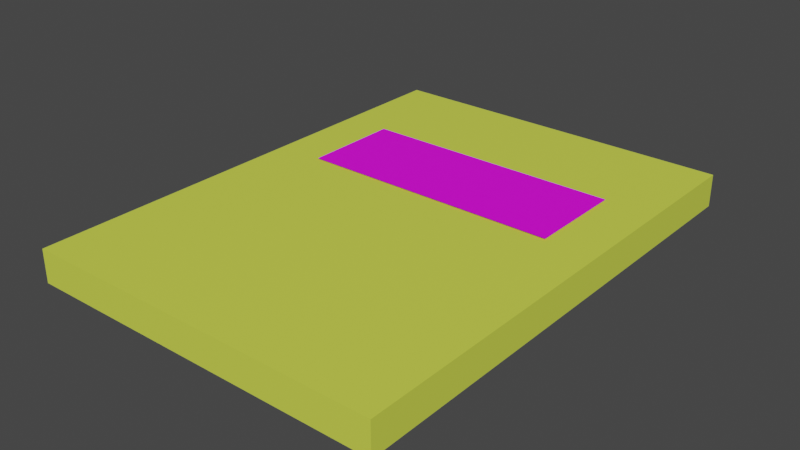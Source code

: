 # Source: folder.blend  (saved by Blender 3.3.6; exported with 4.5.12 LTS)
import bpy
from mathutils import Matrix  # noqa: F401  (used for matrix-valued properties, if any)

bpy.ops.wm.read_factory_settings(use_empty=True)
scene = bpy.context.scene
scene.name = 'Scene'

# ---- images (referenced by path relative to the original .blend; pixels are not part of the script)
import os
ASSET_DIR = os.environ.get("B2B_ASSET_DIR", "")  # directory of the original .blend (textures are referenced by path, not embedded)
HERE = os.path.dirname(os.path.abspath(__file__))  # packed textures are extracted next to this script under _unpacked/

def load_image(name, relpath, width, height, colorspace="sRGB"):
    """Load a texture the original file referenced (path relative to the .blend, or extracted next to this script)."""
    p = next((c for c in (os.path.join(HERE, relpath), os.path.join(ASSET_DIR, relpath)) if relpath and os.path.exists(c)), "")
    if p:
        img = bpy.data.images.load(p, check_existing=True)
        img.name = name
    else:  # same state as the original file: an image datablock whose file is absent (Cycles renders it pink)
        img = bpy.data.images.new(name, width, height)
        img.source = "FILE"
        img.filepath = "//" + (relpath or name)
    img.colorspace_settings.name = colorspace
    return img
img_folder_png = load_image('folder.png', 'folder.png', 1024, 1024, 'sRGB')

# ---- materials (node trees are filled in below, after node groups)
mat_material_001 = bpy.data.materials.new('Material.001')
mat_material_001.use_transparent_shadow = False
mat_label = bpy.data.materials.new('label')
mat_label.use_transparent_shadow = False

# ---- material node trees
mat_material_001.use_nodes = True; mat_material_001.node_tree.nodes.clear()
_N = mat_material_001.node_tree.nodes; _L = mat_material_001.node_tree.links
n0 = _N.new('ShaderNodeBsdfPrincipled'); n0.name = 'Principled BSDF'; n0.location = (10, 300)
n0.distribution = 'GGX'
n0.subsurface_method = 'RANDOM_WALK_SKIN'
n0.inputs[0].default_value = (0.6856, 0.8, 0.07893, 1.0)
n0.inputs[3].default_value = 1.45
n0.inputs[27].default_value = (0.0, 0.0, 0.0, 1.0)
n0.inputs[28].default_value = 1.0
n1 = _N.new('ShaderNodeOutputMaterial'); n1.name = 'Material Output'; n1.location = (300, 300)
_L.new(n0.outputs[0], n1.inputs[0])
n1.is_active_output = True
mat_label.use_nodes = True; mat_label.node_tree.nodes.clear()
_N = mat_label.node_tree.nodes; _L = mat_label.node_tree.links
n0 = _N.new('ShaderNodeBsdfPrincipled'); n0.name = 'Principled BSDF'; n0.location = (10, 300)
n0.distribution = 'GGX'
n0.subsurface_method = 'RANDOM_WALK_SKIN'
n0.inputs[3].default_value = 1.45
n0.inputs[27].default_value = (0.0, 0.0, 0.0, 1.0)
n0.inputs[28].default_value = 1.0
n1 = _N.new('ShaderNodeOutputMaterial'); n1.name = 'Material Output'; n1.location = (300, 300)
n2 = _N.new('ShaderNodeTexImage'); n2.name = 'Image Texture'; n2.location = (-280, 280)
n2.image = img_folder_png
_L.new(n0.outputs[0], n1.inputs[0])
_L.new(n2.outputs[0], n0.inputs[0])
n1.is_active_output = True

# ---- world
world_world = bpy.data.worlds.new('World'); scene.world = world_world
world_world.use_nodes = True; world_world.node_tree.nodes.clear()
_N = world_world.node_tree.nodes; _L = world_world.node_tree.links
n0 = _N.new('ShaderNodeOutputWorld'); n0.name = 'World Output'; n0.location = (300, 300)
n1 = _N.new('ShaderNodeBackground'); n1.name = 'Background'; n1.location = (10, 300)
n1.inputs[0].default_value = (0.05088, 0.05088, 0.05088, 1.0)
_L.new(n1.outputs[0], n0.inputs[0])
n0.is_active_output = True
world_world.color = (0.05088, 0.05088, 0.05088)
world_world.use_sun_shadow = False
world_world.sun_shadow_jitter_overblur = 0.0

# ---- meshes
me_cube_001 = bpy.data.meshes.new('Cube.001')
me_cube_001.from_pydata([(-0.11, -0.15, -0.01), (-0.11, -0.15, 0.01), (-0.11, 0.15, -0.01), (-0.11, 0.15, 0.01), (0.11, -0.15, -0.01), (0.11, -0.15, 0.01), (0.11, 0.15, -0.01), (0.11, 0.15, 0.01), (-0.08, 0.02, 0.011), (0.08, 0.02, 0.011), (-0.08, 0.08, 0.011), (0.08, 0.08, 0.011)], [], [(0, 1, 3, 2), (2, 3, 7, 6), (6, 7, 5, 4), (4, 5, 1, 0), (2, 6, 4, 0), (7, 3, 1, 5), (8, 9, 11, 10)])
me_cube_001.polygons.foreach_set('material_index', [0, 0, 0, 0, 0, 0, 1])
_uv = me_cube_001.uv_layers.new(name='UVMap')
_uv.uv.foreach_set('vector', [0.375, 0.0, 0.625, 0.0, 0.625, 0.25, 0.375, 0.25, 0.375, 0.25, 0.625, 0.25, 0.625, 0.5, 0.375, 0.5, 0.375, 0.5, 0.625, 0.5, 0.625, 0.75, 0.375, 0.75, 0.375, 0.75, 0.625, 0.75, 0.625, 1.0, 0.375, 1.0, 0.125, 0.5, 0.375, 0.5, 0.375, 0.75, 0.125, 0.75, 0.625, 0.5, 0.875, 0.5, 0.875, 0.75, 0.625, 0.75, 6.123e-05, 6.123e-05, 0.9999, 6.123e-05, 0.9999, 0.375, 6.128e-05, 0.375])
me_cube_001.materials.append(mat_material_001)
me_cube_001.materials.append(mat_label)
me_cube_001.update()

# ---- objects
ob_cube = bpy.data.objects.new('Cube', me_cube_001)

# ---- transforms, parenting, visibility, modifiers, constraints
ob_cube.location = (0.0, 0.0, 0.0)

# ---- collection membership
scene.collection.objects.link(ob_cube)

# ---- scene / render settings (as saved in the file)
scene.frame_start = 1; scene.frame_end = 250; scene.frame_set(1)
scene.render.engine = 'BLENDER_EEVEE_NEXT'
scene.cycles.sampling_pattern = 'TABULATED_SOBOL'
scene.cycles.use_light_tree = False
scene.view_settings.view_transform = 'Filmic'
bpy.context.view_layer.update()

# ---- added for rendering (the .blend has no active camera and no usable light): camera, sun
cam_auto = bpy.data.cameras.new('AutoCamera')
cam_auto.lens = 50.0
cam_auto.sensor_width = 36.0
cam_auto.clip_end = 1000.0
ob_auto_camera = bpy.data.objects.new('AutoCamera', cam_auto)
scene.collection.objects.link(ob_auto_camera)
ob_auto_camera.location = (0.344751, -0.413702, 0.276301)
ob_auto_camera.rotation_euler = (1.09748, -7.21219e-08, 0.694738)
scene.camera = ob_auto_camera
light_auto_sun = bpy.data.lights.new('AutoSun', 'SUN')
light_auto_sun.energy = 3.0
light_auto_sun.angle = 0.0523599
ob_auto_sun = bpy.data.objects.new('AutoSun', light_auto_sun)
scene.collection.objects.link(ob_auto_sun)
ob_auto_sun.rotation_euler = (0.872665, 0.174533, 0.523599)
bpy.context.view_layer.update()
